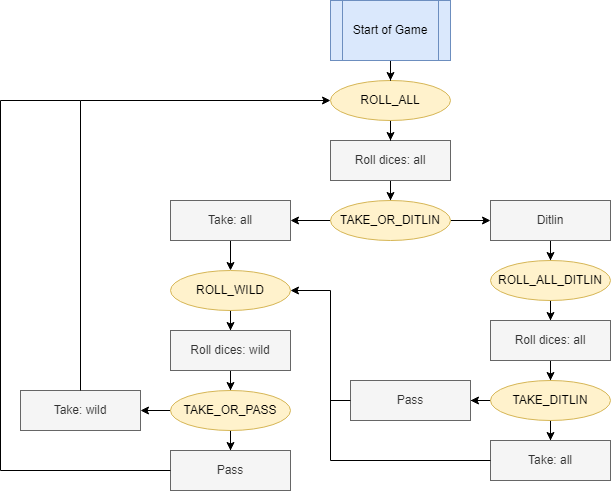

The diagram above was exported from draw.io. Its source (the exported page's mxGraphModel, read from the mxfile embedded in the PNG):
<mxGraphModel dx="1434" dy="760" grid="1" gridSize="10" guides="1" tooltips="1" connect="1" arrows="1" fold="1" page="1" pageScale="1" pageWidth="850" pageHeight="1100" math="0" shadow="0">
  <root>
    <mxCell id="0" />
    <mxCell id="1" parent="0" />
    <mxCell id="AlAsmkRDGuTFdx9ZSmV1-8" value="" style="edgeStyle=orthogonalEdgeStyle;rounded=0;orthogonalLoop=1;jettySize=auto;html=1;" edge="1" parent="1" source="AlAsmkRDGuTFdx9ZSmV1-1" target="AlAsmkRDGuTFdx9ZSmV1-7">
      <mxGeometry relative="1" as="geometry" />
    </mxCell>
    <mxCell id="AlAsmkRDGuTFdx9ZSmV1-1" value="Roll dices: all" style="rounded=0;whiteSpace=wrap;html=1;fillColor=#f5f5f5;fontColor=#333333;strokeColor=#666666;" vertex="1" parent="1">
      <mxGeometry x="420" y="160" width="120" height="40" as="geometry" />
    </mxCell>
    <mxCell id="AlAsmkRDGuTFdx9ZSmV1-28" value="" style="edgeStyle=orthogonalEdgeStyle;rounded=0;jumpStyle=sharp;orthogonalLoop=1;jettySize=auto;html=1;" edge="1" parent="1" source="AlAsmkRDGuTFdx9ZSmV1-2" target="AlAsmkRDGuTFdx9ZSmV1-27">
      <mxGeometry relative="1" as="geometry" />
    </mxCell>
    <mxCell id="AlAsmkRDGuTFdx9ZSmV1-2" value="Ditlin" style="rounded=0;whiteSpace=wrap;html=1;fillColor=#f5f5f5;fontColor=#333333;strokeColor=#666666;" vertex="1" parent="1">
      <mxGeometry x="580" y="220" width="120" height="40" as="geometry" />
    </mxCell>
    <mxCell id="AlAsmkRDGuTFdx9ZSmV1-6" value="" style="edgeStyle=orthogonalEdgeStyle;rounded=0;orthogonalLoop=1;jettySize=auto;html=1;" edge="1" parent="1" source="AlAsmkRDGuTFdx9ZSmV1-5" target="AlAsmkRDGuTFdx9ZSmV1-1">
      <mxGeometry relative="1" as="geometry" />
    </mxCell>
    <mxCell id="AlAsmkRDGuTFdx9ZSmV1-5" value="ROLL_ALL" style="ellipse;whiteSpace=wrap;html=1;fillColor=#fff2cc;strokeColor=#d6b656;" vertex="1" parent="1">
      <mxGeometry x="420" y="100" width="120" height="40" as="geometry" />
    </mxCell>
    <mxCell id="AlAsmkRDGuTFdx9ZSmV1-10" value="" style="edgeStyle=orthogonalEdgeStyle;rounded=0;orthogonalLoop=1;jettySize=auto;html=1;" edge="1" parent="1" source="AlAsmkRDGuTFdx9ZSmV1-7" target="AlAsmkRDGuTFdx9ZSmV1-9">
      <mxGeometry relative="1" as="geometry" />
    </mxCell>
    <mxCell id="AlAsmkRDGuTFdx9ZSmV1-12" value="" style="edgeStyle=orthogonalEdgeStyle;rounded=0;orthogonalLoop=1;jettySize=auto;html=1;" edge="1" parent="1" source="AlAsmkRDGuTFdx9ZSmV1-7" target="AlAsmkRDGuTFdx9ZSmV1-2">
      <mxGeometry relative="1" as="geometry" />
    </mxCell>
    <mxCell id="AlAsmkRDGuTFdx9ZSmV1-7" value="TAKE_OR_DITLIN" style="ellipse;whiteSpace=wrap;html=1;fillColor=#fff2cc;strokeColor=#d6b656;" vertex="1" parent="1">
      <mxGeometry x="420" y="220" width="120" height="40" as="geometry" />
    </mxCell>
    <mxCell id="AlAsmkRDGuTFdx9ZSmV1-14" value="" style="edgeStyle=orthogonalEdgeStyle;rounded=0;orthogonalLoop=1;jettySize=auto;html=1;" edge="1" parent="1" source="AlAsmkRDGuTFdx9ZSmV1-9" target="AlAsmkRDGuTFdx9ZSmV1-13">
      <mxGeometry relative="1" as="geometry" />
    </mxCell>
    <mxCell id="AlAsmkRDGuTFdx9ZSmV1-9" value="Take: all" style="rounded=0;whiteSpace=wrap;html=1;fillColor=#f5f5f5;fontColor=#333333;strokeColor=#666666;" vertex="1" parent="1">
      <mxGeometry x="260" y="220" width="120" height="40" as="geometry" />
    </mxCell>
    <mxCell id="AlAsmkRDGuTFdx9ZSmV1-16" value="" style="edgeStyle=orthogonalEdgeStyle;rounded=0;orthogonalLoop=1;jettySize=auto;html=1;" edge="1" parent="1" source="AlAsmkRDGuTFdx9ZSmV1-13" target="AlAsmkRDGuTFdx9ZSmV1-15">
      <mxGeometry relative="1" as="geometry" />
    </mxCell>
    <mxCell id="AlAsmkRDGuTFdx9ZSmV1-13" value="ROLL_WILD" style="ellipse;whiteSpace=wrap;html=1;fillColor=#fff2cc;strokeColor=#d6b656;" vertex="1" parent="1">
      <mxGeometry x="260" y="290" width="120" height="40" as="geometry" />
    </mxCell>
    <mxCell id="AlAsmkRDGuTFdx9ZSmV1-18" value="" style="edgeStyle=orthogonalEdgeStyle;rounded=0;orthogonalLoop=1;jettySize=auto;html=1;" edge="1" parent="1" source="AlAsmkRDGuTFdx9ZSmV1-15" target="AlAsmkRDGuTFdx9ZSmV1-17">
      <mxGeometry relative="1" as="geometry" />
    </mxCell>
    <mxCell id="AlAsmkRDGuTFdx9ZSmV1-15" value="Roll dices: wild" style="rounded=0;whiteSpace=wrap;html=1;fillColor=#f5f5f5;fontColor=#333333;strokeColor=#666666;" vertex="1" parent="1">
      <mxGeometry x="260" y="350" width="120" height="40" as="geometry" />
    </mxCell>
    <mxCell id="AlAsmkRDGuTFdx9ZSmV1-21" value="" style="edgeStyle=orthogonalEdgeStyle;rounded=0;orthogonalLoop=1;jettySize=auto;html=1;" edge="1" parent="1" source="AlAsmkRDGuTFdx9ZSmV1-17" target="AlAsmkRDGuTFdx9ZSmV1-19">
      <mxGeometry relative="1" as="geometry" />
    </mxCell>
    <mxCell id="AlAsmkRDGuTFdx9ZSmV1-25" value="" style="edgeStyle=orthogonalEdgeStyle;rounded=0;jumpStyle=sharp;orthogonalLoop=1;jettySize=auto;html=1;" edge="1" parent="1" source="AlAsmkRDGuTFdx9ZSmV1-17" target="AlAsmkRDGuTFdx9ZSmV1-24">
      <mxGeometry relative="1" as="geometry" />
    </mxCell>
    <mxCell id="AlAsmkRDGuTFdx9ZSmV1-17" value="TAKE_OR_PASS" style="ellipse;whiteSpace=wrap;html=1;fillColor=#fff2cc;strokeColor=#d6b656;" vertex="1" parent="1">
      <mxGeometry x="260" y="410" width="120" height="40" as="geometry" />
    </mxCell>
    <mxCell id="AlAsmkRDGuTFdx9ZSmV1-19" value="Take: wild" style="rounded=0;whiteSpace=wrap;html=1;fillColor=#f5f5f5;fontColor=#333333;strokeColor=#666666;" vertex="1" parent="1">
      <mxGeometry x="110" y="410" width="120" height="40" as="geometry" />
    </mxCell>
    <mxCell id="AlAsmkRDGuTFdx9ZSmV1-22" value="" style="endArrow=classic;html=1;rounded=0;exitX=0.5;exitY=0;exitDx=0;exitDy=0;jumpStyle=sharp;entryX=0;entryY=0.5;entryDx=0;entryDy=0;" edge="1" parent="1" source="AlAsmkRDGuTFdx9ZSmV1-19" target="AlAsmkRDGuTFdx9ZSmV1-5">
      <mxGeometry width="50" height="50" relative="1" as="geometry">
        <mxPoint x="480" y="420" as="sourcePoint" />
        <mxPoint x="170" y="130" as="targetPoint" />
        <Array as="points">
          <mxPoint x="170" y="120" />
        </Array>
      </mxGeometry>
    </mxCell>
    <mxCell id="AlAsmkRDGuTFdx9ZSmV1-24" value="Pass" style="rounded=0;whiteSpace=wrap;html=1;fillColor=#f5f5f5;fontColor=#333333;strokeColor=#666666;" vertex="1" parent="1">
      <mxGeometry x="260" y="470" width="120" height="40" as="geometry" />
    </mxCell>
    <mxCell id="AlAsmkRDGuTFdx9ZSmV1-30" value="" style="edgeStyle=orthogonalEdgeStyle;rounded=0;jumpStyle=sharp;orthogonalLoop=1;jettySize=auto;html=1;" edge="1" parent="1" source="AlAsmkRDGuTFdx9ZSmV1-27" target="AlAsmkRDGuTFdx9ZSmV1-29">
      <mxGeometry relative="1" as="geometry" />
    </mxCell>
    <mxCell id="AlAsmkRDGuTFdx9ZSmV1-27" value="ROLL_ALL_DITLIN" style="ellipse;whiteSpace=wrap;html=1;fillColor=#fff2cc;strokeColor=#d6b656;" vertex="1" parent="1">
      <mxGeometry x="580" y="280" width="120" height="40" as="geometry" />
    </mxCell>
    <mxCell id="AlAsmkRDGuTFdx9ZSmV1-32" value="" style="edgeStyle=orthogonalEdgeStyle;rounded=0;jumpStyle=sharp;orthogonalLoop=1;jettySize=auto;html=1;" edge="1" parent="1" source="AlAsmkRDGuTFdx9ZSmV1-29" target="AlAsmkRDGuTFdx9ZSmV1-31">
      <mxGeometry relative="1" as="geometry" />
    </mxCell>
    <mxCell id="AlAsmkRDGuTFdx9ZSmV1-29" value="Roll dices: all" style="rounded=0;whiteSpace=wrap;html=1;fillColor=#f5f5f5;fontColor=#333333;strokeColor=#666666;" vertex="1" parent="1">
      <mxGeometry x="580" y="340" width="120" height="40" as="geometry" />
    </mxCell>
    <mxCell id="AlAsmkRDGuTFdx9ZSmV1-34" value="" style="edgeStyle=orthogonalEdgeStyle;rounded=0;jumpStyle=sharp;orthogonalLoop=1;jettySize=auto;html=1;" edge="1" parent="1" source="AlAsmkRDGuTFdx9ZSmV1-31" target="AlAsmkRDGuTFdx9ZSmV1-33">
      <mxGeometry relative="1" as="geometry" />
    </mxCell>
    <mxCell id="AlAsmkRDGuTFdx9ZSmV1-36" value="" style="edgeStyle=orthogonalEdgeStyle;rounded=0;jumpStyle=sharp;orthogonalLoop=1;jettySize=auto;html=1;" edge="1" parent="1" source="AlAsmkRDGuTFdx9ZSmV1-31" target="AlAsmkRDGuTFdx9ZSmV1-35">
      <mxGeometry relative="1" as="geometry" />
    </mxCell>
    <mxCell id="AlAsmkRDGuTFdx9ZSmV1-31" value="TAKE_DITLIN" style="ellipse;whiteSpace=wrap;html=1;fillColor=#fff2cc;strokeColor=#d6b656;" vertex="1" parent="1">
      <mxGeometry x="580" y="400" width="120" height="40" as="geometry" />
    </mxCell>
    <mxCell id="AlAsmkRDGuTFdx9ZSmV1-33" value="Pass" style="rounded=0;whiteSpace=wrap;html=1;fillColor=#f5f5f5;fontColor=#333333;strokeColor=#666666;" vertex="1" parent="1">
      <mxGeometry x="440" y="400" width="120" height="40" as="geometry" />
    </mxCell>
    <mxCell id="AlAsmkRDGuTFdx9ZSmV1-35" value="Take: all" style="rounded=0;whiteSpace=wrap;html=1;fillColor=#f5f5f5;fontColor=#333333;strokeColor=#666666;" vertex="1" parent="1">
      <mxGeometry x="580" y="460" width="120" height="40" as="geometry" />
    </mxCell>
    <mxCell id="AlAsmkRDGuTFdx9ZSmV1-40" value="" style="endArrow=classic;html=1;rounded=0;jumpStyle=sharp;entryX=1;entryY=0.5;entryDx=0;entryDy=0;exitX=0;exitY=0.5;exitDx=0;exitDy=0;" edge="1" parent="1" source="AlAsmkRDGuTFdx9ZSmV1-35" target="AlAsmkRDGuTFdx9ZSmV1-13">
      <mxGeometry width="50" height="50" relative="1" as="geometry">
        <mxPoint x="480" y="410" as="sourcePoint" />
        <mxPoint x="530" y="360" as="targetPoint" />
        <Array as="points">
          <mxPoint x="420" y="480" />
          <mxPoint x="420" y="310" />
        </Array>
      </mxGeometry>
    </mxCell>
    <mxCell id="AlAsmkRDGuTFdx9ZSmV1-42" value="" style="endArrow=none;html=1;rounded=0;jumpStyle=sharp;exitX=0;exitY=0.5;exitDx=0;exitDy=0;" edge="1" parent="1" source="AlAsmkRDGuTFdx9ZSmV1-33">
      <mxGeometry width="50" height="50" relative="1" as="geometry">
        <mxPoint x="480" y="410" as="sourcePoint" />
        <mxPoint x="420" y="420" as="targetPoint" />
      </mxGeometry>
    </mxCell>
    <mxCell id="AlAsmkRDGuTFdx9ZSmV1-43" value="" style="endArrow=none;html=1;rounded=0;jumpStyle=sharp;exitX=0;exitY=0.5;exitDx=0;exitDy=0;" edge="1" parent="1" source="AlAsmkRDGuTFdx9ZSmV1-24">
      <mxGeometry width="50" height="50" relative="1" as="geometry">
        <mxPoint x="480" y="420" as="sourcePoint" />
        <mxPoint x="170" y="120" as="targetPoint" />
        <Array as="points">
          <mxPoint x="90" y="490" />
          <mxPoint x="90" y="120" />
        </Array>
      </mxGeometry>
    </mxCell>
    <mxCell id="AlAsmkRDGuTFdx9ZSmV1-47" value="" style="edgeStyle=orthogonalEdgeStyle;rounded=0;jumpStyle=sharp;orthogonalLoop=1;jettySize=auto;html=1;" edge="1" parent="1" source="AlAsmkRDGuTFdx9ZSmV1-46" target="AlAsmkRDGuTFdx9ZSmV1-5">
      <mxGeometry relative="1" as="geometry" />
    </mxCell>
    <mxCell id="AlAsmkRDGuTFdx9ZSmV1-46" value="Start of Game" style="shape=process;whiteSpace=wrap;html=1;backgroundOutline=1;fillColor=#dae8fc;strokeColor=#6c8ebf;" vertex="1" parent="1">
      <mxGeometry x="420" y="20" width="120" height="60" as="geometry" />
    </mxCell>
  </root>
</mxGraphModel>